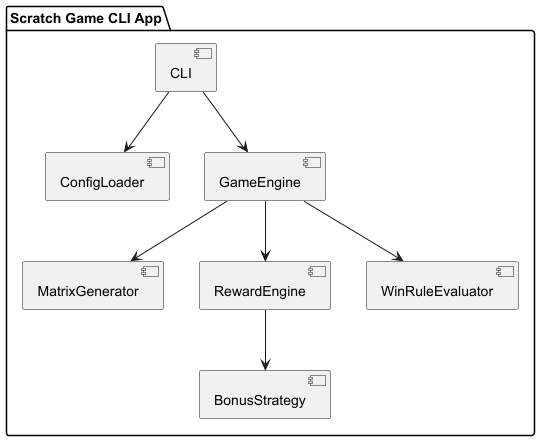

The diagram above was rendered by PlantUML. Its source (embedded in the PNG):
@startuml
package "Scratch Game CLI App" {
  [CLI] --> [ConfigLoader]
  [CLI] --> [GameEngine]
  [GameEngine] --> [MatrixGenerator]
  [GameEngine] --> [RewardEngine]
  [GameEngine] --> [WinRuleEvaluator]
  [RewardEngine] --> [BonusStrategy]
}
@enduml